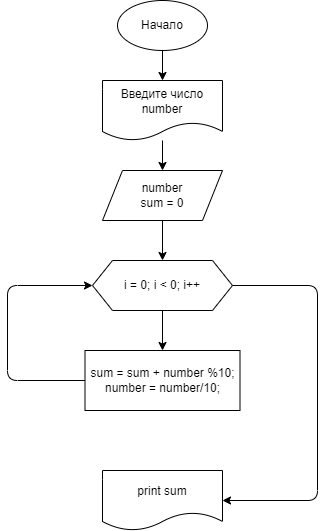

The diagram above was exported from draw.io. Its source (the exported page's mxGraphModel, read from the mxfile embedded in the PNG):
<mxGraphModel dx="986" dy="413" grid="1" gridSize="10" guides="1" tooltips="1" connect="1" arrows="1" fold="1" page="1" pageScale="1" pageWidth="827" pageHeight="1169" math="0" shadow="0">
  <root>
    <mxCell id="0" />
    <mxCell id="1" parent="0" />
    <mxCell id="4" value="" style="edgeStyle=none;html=1;" edge="1" parent="1" source="2" target="3">
      <mxGeometry relative="1" as="geometry" />
    </mxCell>
    <mxCell id="2" value="Начало" style="ellipse;whiteSpace=wrap;html=1;" vertex="1" parent="1">
      <mxGeometry x="340" y="20" width="90" height="50" as="geometry" />
    </mxCell>
    <mxCell id="8" value="" style="edgeStyle=none;html=1;" edge="1" parent="1" source="3" target="7">
      <mxGeometry relative="1" as="geometry" />
    </mxCell>
    <mxCell id="3" value="Введите число number" style="shape=document;whiteSpace=wrap;html=1;boundedLbl=1;" vertex="1" parent="1">
      <mxGeometry x="325" y="100" width="120" height="60" as="geometry" />
    </mxCell>
    <mxCell id="10" value="" style="edgeStyle=none;html=1;" edge="1" parent="1" source="7" target="9">
      <mxGeometry relative="1" as="geometry" />
    </mxCell>
    <mxCell id="7" value="number&lt;br&gt;sum = 0" style="shape=parallelogram;perimeter=parallelogramPerimeter;whiteSpace=wrap;html=1;fixedSize=1;" vertex="1" parent="1">
      <mxGeometry x="325" y="190" width="120" height="50" as="geometry" />
    </mxCell>
    <mxCell id="12" value="" style="edgeStyle=none;html=1;" edge="1" parent="1" source="9" target="11">
      <mxGeometry relative="1" as="geometry" />
    </mxCell>
    <mxCell id="15" style="edgeStyle=orthogonalEdgeStyle;html=1;exitX=1;exitY=0.5;exitDx=0;exitDy=0;entryX=1;entryY=0.5;entryDx=0;entryDy=0;" edge="1" parent="1" source="9" target="14">
      <mxGeometry relative="1" as="geometry">
        <Array as="points">
          <mxPoint x="540" y="305" />
          <mxPoint x="540" y="520" />
        </Array>
      </mxGeometry>
    </mxCell>
    <mxCell id="9" value="i = 0; i &amp;lt; 0; i++" style="shape=hexagon;perimeter=hexagonPerimeter2;whiteSpace=wrap;html=1;fixedSize=1;" vertex="1" parent="1">
      <mxGeometry x="315" y="280" width="140" height="50" as="geometry" />
    </mxCell>
    <mxCell id="13" style="edgeStyle=orthogonalEdgeStyle;html=1;exitX=0;exitY=0.5;exitDx=0;exitDy=0;entryX=0;entryY=0.5;entryDx=0;entryDy=0;" edge="1" parent="1" source="11" target="9">
      <mxGeometry relative="1" as="geometry">
        <Array as="points">
          <mxPoint x="230" y="400" />
          <mxPoint x="230" y="305" />
        </Array>
      </mxGeometry>
    </mxCell>
    <mxCell id="11" value="sum = sum + number %10;&lt;br&gt;number = number/10;" style="rounded=0;whiteSpace=wrap;html=1;" vertex="1" parent="1">
      <mxGeometry x="307.5" y="370" width="155" height="60" as="geometry" />
    </mxCell>
    <mxCell id="14" value="print sum" style="shape=document;whiteSpace=wrap;html=1;boundedLbl=1;" vertex="1" parent="1">
      <mxGeometry x="325" y="490" width="120" height="60" as="geometry" />
    </mxCell>
  </root>
</mxGraphModel>